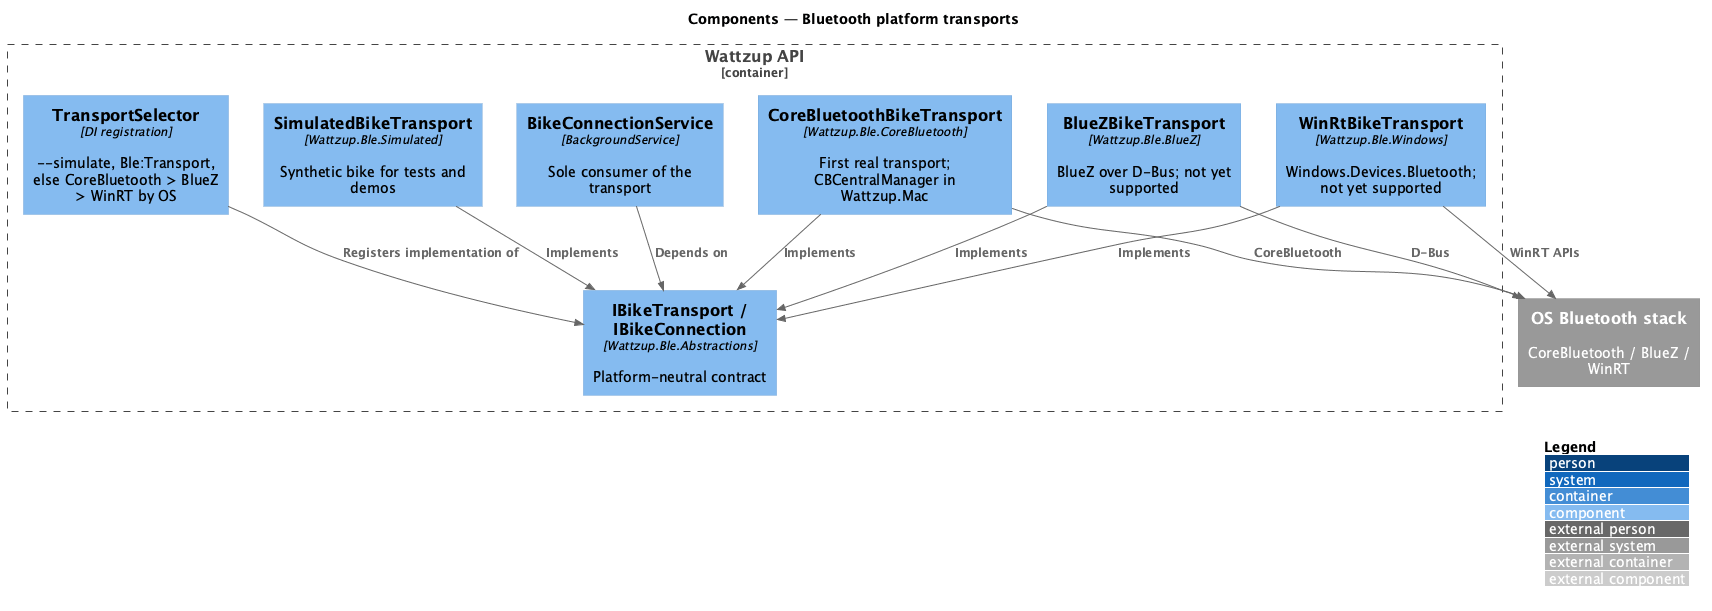

The diagram above was rendered by PlantUML. Its source (embedded in the PNG):
@startuml
!include <C4/C4_Component>
LAYOUT_WITH_LEGEND()
title Components — Bluetooth platform transports

Container_Boundary(api, "Wattzup API") {
  Component(sel, "TransportSelector", "DI registration", "~--simulate, Ble:Transport, else CoreBluetooth > BlueZ > WinRT by OS")
  Component(abs, "IBikeTransport / IBikeConnection", "Wattzup.Ble.Abstractions", "Platform-neutral contract")
  Component(mac, "CoreBluetoothBikeTransport", "Wattzup.Ble.CoreBluetooth", "First real transport; CBCentralManager in Wattzup.Mac")
  Component(bluez, "BlueZBikeTransport", "Wattzup.Ble.BlueZ", "BlueZ over D-Bus; not yet supported")
  Component(win, "WinRtBikeTransport", "Wattzup.Ble.Windows", "Windows.Devices.Bluetooth; not yet supported")
  Component(sim, "SimulatedBikeTransport", "Wattzup.Ble.Simulated", "Synthetic bike for tests and demos")
  Component(svc, "BikeConnectionService", "BackgroundService", "Sole consumer of the transport")
}
System_Ext(os, "OS Bluetooth stack", "CoreBluetooth / BlueZ / WinRT")

Rel(sel, abs, "Registers implementation of")
Rel(svc, abs, "Depends on")
Rel(win, abs, "Implements")
Rel(bluez, abs, "Implements")
Rel(mac, abs, "Implements")
Rel(sim, abs, "Implements")
Rel(win, os, "WinRT APIs")
Rel(bluez, os, "D-Bus")
Rel(mac, os, "CoreBluetooth")
@enduml